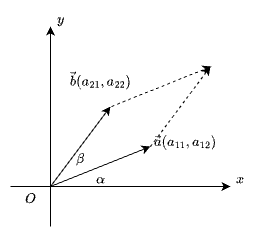

The diagram above was exported from draw.io. Its source (the exported page's mxGraphModel, read from the mxfile embedded in the PNG):
<mxGraphModel dx="1026" dy="743" grid="1" gridSize="10" guides="1" tooltips="1" connect="1" arrows="1" fold="1" page="1" pageScale="1" pageWidth="827" pageHeight="1169" math="1" shadow="0">
  <root>
    <mxCell id="0" />
    <mxCell id="1" parent="0" />
    <mxCell id="ASQirmLsQPenWj1j9OPa-1" value="" style="endArrow=classic;html=1;rounded=0;" edge="1" parent="1">
      <mxGeometry width="50" height="50" relative="1" as="geometry">
        <mxPoint x="320" y="400" as="sourcePoint" />
        <mxPoint x="540" y="400" as="targetPoint" />
      </mxGeometry>
    </mxCell>
    <mxCell id="ASQirmLsQPenWj1j9OPa-2" value="" style="endArrow=classic;html=1;rounded=0;" edge="1" parent="1">
      <mxGeometry width="50" height="50" relative="1" as="geometry">
        <mxPoint x="360" y="440" as="sourcePoint" />
        <mxPoint x="360" y="240" as="targetPoint" />
      </mxGeometry>
    </mxCell>
    <mxCell id="ASQirmLsQPenWj1j9OPa-3" value="" style="endArrow=classic;html=1;rounded=0;" edge="1" parent="1">
      <mxGeometry width="50" height="50" relative="1" as="geometry">
        <mxPoint x="360" y="400" as="sourcePoint" />
        <mxPoint x="420" y="320" as="targetPoint" />
      </mxGeometry>
    </mxCell>
    <mxCell id="ASQirmLsQPenWj1j9OPa-4" value="" style="endArrow=classic;html=1;rounded=0;" edge="1" parent="1">
      <mxGeometry width="50" height="50" relative="1" as="geometry">
        <mxPoint x="360" y="400" as="sourcePoint" />
        <mxPoint x="460" y="360" as="targetPoint" />
      </mxGeometry>
    </mxCell>
    <mxCell id="ASQirmLsQPenWj1j9OPa-5" value="" style="endArrow=classic;html=1;rounded=0;dashed=1;" edge="1" parent="1">
      <mxGeometry width="50" height="50" relative="1" as="geometry">
        <mxPoint x="421" y="320" as="sourcePoint" />
        <mxPoint x="521" y="280" as="targetPoint" />
      </mxGeometry>
    </mxCell>
    <mxCell id="ASQirmLsQPenWj1j9OPa-7" value="" style="endArrow=classic;html=1;rounded=0;dashed=1;" edge="1" parent="1">
      <mxGeometry width="50" height="50" relative="1" as="geometry">
        <mxPoint x="460" y="360" as="sourcePoint" />
        <mxPoint x="520" y="280" as="targetPoint" />
      </mxGeometry>
    </mxCell>
    <mxCell id="ASQirmLsQPenWj1j9OPa-8" value="$$\vec a(a_{11},a_{12})$$" style="text;html=1;align=center;verticalAlign=middle;resizable=0;points=[];autosize=1;strokeColor=none;fillColor=none;" vertex="1" parent="1">
      <mxGeometry x="415" y="340" width="160" height="30" as="geometry" />
    </mxCell>
    <mxCell id="ASQirmLsQPenWj1j9OPa-9" value="$$\vec b(a_{21},a_{22})$$" style="text;html=1;align=center;verticalAlign=middle;resizable=0;points=[];autosize=1;strokeColor=none;fillColor=none;" vertex="1" parent="1">
      <mxGeometry x="330" y="278" width="160" height="30" as="geometry" />
    </mxCell>
    <mxCell id="ASQirmLsQPenWj1j9OPa-10" value="$$\alpha$$" style="text;html=1;align=center;verticalAlign=middle;resizable=0;points=[];autosize=1;strokeColor=none;fillColor=none;" vertex="1" parent="1">
      <mxGeometry x="370" y="378" width="80" height="30" as="geometry" />
    </mxCell>
    <mxCell id="ASQirmLsQPenWj1j9OPa-11" value="$$\beta$$" style="text;html=1;align=center;verticalAlign=middle;resizable=0;points=[];autosize=1;strokeColor=none;fillColor=none;" vertex="1" parent="1">
      <mxGeometry x="350" y="358" width="80" height="30" as="geometry" />
    </mxCell>
    <mxCell id="ASQirmLsQPenWj1j9OPa-12" value="$$O$$" style="text;html=1;align=center;verticalAlign=middle;resizable=0;points=[];autosize=1;strokeColor=none;fillColor=none;" vertex="1" parent="1">
      <mxGeometry x="310" y="398" width="60" height="30" as="geometry" />
    </mxCell>
    <mxCell id="ASQirmLsQPenWj1j9OPa-13" value="$$x$$" style="text;html=1;align=center;verticalAlign=middle;resizable=0;points=[];autosize=1;strokeColor=none;fillColor=none;" vertex="1" parent="1">
      <mxGeometry x="520" y="378" width="60" height="30" as="geometry" />
    </mxCell>
    <mxCell id="ASQirmLsQPenWj1j9OPa-14" value="$$y$$" style="text;html=1;align=center;verticalAlign=middle;resizable=0;points=[];autosize=1;strokeColor=none;fillColor=none;" vertex="1" parent="1">
      <mxGeometry x="340" y="218" width="60" height="30" as="geometry" />
    </mxCell>
  </root>
</mxGraphModel>